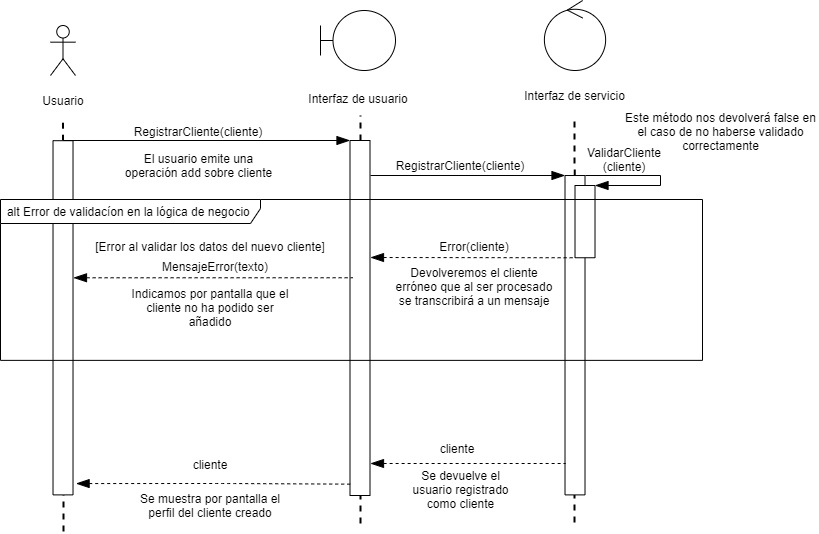

The diagram above was exported from draw.io. Its source (the exported page's mxGraphModel, read from the mxfile embedded in the PNG):
<mxGraphModel dx="1438" dy="523" grid="0" gridSize="10" guides="1" tooltips="1" connect="1" arrows="1" fold="1" page="0" pageScale="1" pageWidth="827" pageHeight="1169" math="0" shadow="0">
  <root>
    <mxCell id="0" />
    <mxCell id="1" parent="0" />
    <mxCell id="NJAteWP8aEL5vuaCSPf6-16" value="" style="group" parent="1" vertex="1" connectable="0">
      <mxGeometry x="440" y="25" width="109" height="105" as="geometry" />
    </mxCell>
    <mxCell id="NJAteWP8aEL5vuaCSPf6-3" value="" style="ellipse;shape=umlControl;whiteSpace=wrap;html=1;" parent="NJAteWP8aEL5vuaCSPf6-16" vertex="1">
      <mxGeometry x="23.879999999999995" width="61.25" height="70" as="geometry" />
    </mxCell>
    <mxCell id="NJAteWP8aEL5vuaCSPf6-8" value="Interfaz de servicio" style="text;html=1;strokeColor=none;fillColor=none;align=center;verticalAlign=middle;whiteSpace=wrap;rounded=0;fontColor=none;" parent="NJAteWP8aEL5vuaCSPf6-16" vertex="1">
      <mxGeometry y="85" width="109" height="20" as="geometry" />
    </mxCell>
    <mxCell id="NJAteWP8aEL5vuaCSPf6-17" value="" style="group" parent="1" vertex="1" connectable="0">
      <mxGeometry x="240" y="35" width="125" height="95" as="geometry" />
    </mxCell>
    <mxCell id="NJAteWP8aEL5vuaCSPf6-2" value="" style="shape=umlBoundary;whiteSpace=wrap;html=1;" parent="NJAteWP8aEL5vuaCSPf6-17" vertex="1">
      <mxGeometry width="75" height="60" as="geometry" />
    </mxCell>
    <mxCell id="NJAteWP8aEL5vuaCSPf6-7" value="Interfaz de usuario" style="text;html=1;strokeColor=none;fillColor=none;align=center;verticalAlign=middle;whiteSpace=wrap;rounded=0;fontColor=none;" parent="NJAteWP8aEL5vuaCSPf6-17" vertex="1">
      <mxGeometry x="-16.25" y="78" width="107.5" height="20" as="geometry" />
    </mxCell>
    <mxCell id="NJAteWP8aEL5vuaCSPf6-20" value="" style="endArrow=none;dashed=1;html=1;fontColor=none;strokeWidth=2;" parent="1" source="NJAteWP8aEL5vuaCSPf6-30" edge="1">
      <mxGeometry width="50" height="50" relative="1" as="geometry">
        <mxPoint x="280" y="884" as="sourcePoint" />
        <mxPoint x="280" y="140" as="targetPoint" />
      </mxGeometry>
    </mxCell>
    <mxCell id="NJAteWP8aEL5vuaCSPf6-21" value="" style="endArrow=none;dashed=1;html=1;fontColor=none;strokeWidth=2;" parent="1" source="Pbln1OnTlav5wd_ijVgX-5" edge="1">
      <mxGeometry width="50" height="50" relative="1" as="geometry">
        <mxPoint x="494" y="884" as="sourcePoint" />
        <mxPoint x="494" y="140" as="targetPoint" />
      </mxGeometry>
    </mxCell>
    <mxCell id="NJAteWP8aEL5vuaCSPf6-25" value="" style="group" parent="1" vertex="1" connectable="0">
      <mxGeometry x="-37.5" y="50" width="40" height="85" as="geometry" />
    </mxCell>
    <mxCell id="NJAteWP8aEL5vuaCSPf6-26" value="Actor" style="shape=umlActor;verticalLabelPosition=bottom;verticalAlign=top;html=1;outlineConnect=0;noLabel=1;fontColor=none;" parent="NJAteWP8aEL5vuaCSPf6-25" vertex="1">
      <mxGeometry x="7.5" width="25" height="50" as="geometry" />
    </mxCell>
    <mxCell id="NJAteWP8aEL5vuaCSPf6-27" value="Usuario" style="text;html=1;strokeColor=none;fillColor=none;align=center;verticalAlign=middle;whiteSpace=wrap;rounded=0;fontColor=none;" parent="NJAteWP8aEL5vuaCSPf6-25" vertex="1">
      <mxGeometry y="65" width="40" height="20" as="geometry" />
    </mxCell>
    <mxCell id="NJAteWP8aEL5vuaCSPf6-28" value="" style="endArrow=none;dashed=1;html=1;fontColor=none;strokeWidth=2;" parent="1" source="NJAteWP8aEL5vuaCSPf6-24" edge="1">
      <mxGeometry width="50" height="50" relative="1" as="geometry">
        <mxPoint x="-17.5" y="889" as="sourcePoint" />
        <mxPoint x="-17.5" y="145" as="targetPoint" />
      </mxGeometry>
    </mxCell>
    <mxCell id="NJAteWP8aEL5vuaCSPf6-24" value="" style="rounded=0;whiteSpace=wrap;html=1;fontColor=none;rotation=90;" parent="1" vertex="1">
      <mxGeometry x="-194.58" y="332.3" width="354.19" height="20" as="geometry" />
    </mxCell>
    <mxCell id="NJAteWP8aEL5vuaCSPf6-29" value="" style="endArrow=none;dashed=1;html=1;fontColor=none;strokeWidth=2;" parent="1" target="NJAteWP8aEL5vuaCSPf6-24" edge="1">
      <mxGeometry width="50" height="50" relative="1" as="geometry">
        <mxPoint x="-17" y="556" as="sourcePoint" />
        <mxPoint x="-17.499999999999773" y="145" as="targetPoint" />
      </mxGeometry>
    </mxCell>
    <mxCell id="NJAteWP8aEL5vuaCSPf6-30" value="" style="rounded=0;whiteSpace=wrap;html=1;fontColor=none;rotation=90;" parent="1" vertex="1">
      <mxGeometry x="102" y="332.5" width="355" height="20" as="geometry" />
    </mxCell>
    <mxCell id="NJAteWP8aEL5vuaCSPf6-31" value="" style="endArrow=none;dashed=1;html=1;fontColor=none;strokeWidth=2;" parent="1" target="NJAteWP8aEL5vuaCSPf6-30" edge="1">
      <mxGeometry width="50" height="50" relative="1" as="geometry">
        <mxPoint x="280" y="548" as="sourcePoint" />
        <mxPoint x="280" y="140" as="targetPoint" />
      </mxGeometry>
    </mxCell>
    <mxCell id="NJAteWP8aEL5vuaCSPf6-32" value="" style="endArrow=blockThin;html=1;strokeWidth=1;fontColor=none;endFill=1;endSize=11;entryX=0;entryY=1;entryDx=0;entryDy=0;" parent="1" target="NJAteWP8aEL5vuaCSPf6-30" edge="1">
      <mxGeometry width="50" height="50" relative="1" as="geometry">
        <mxPoint x="-17" y="165" as="sourcePoint" />
        <mxPoint x="263" y="166" as="targetPoint" />
      </mxGeometry>
    </mxCell>
    <mxCell id="Pbln1OnTlav5wd_ijVgX-1" value="RegistrarCliente(cliente)" style="text;html=1;strokeColor=none;fillColor=none;align=center;verticalAlign=middle;whiteSpace=wrap;rounded=0;fontSize=12;fontColor=none;" parent="1" vertex="1">
      <mxGeometry x="98" y="146" width="40" height="20" as="geometry" />
    </mxCell>
    <mxCell id="Pbln1OnTlav5wd_ijVgX-4" value="" style="endArrow=blockThin;html=1;strokeWidth=1;fontColor=none;endFill=1;endSize=11;entryX=0;entryY=1;entryDx=0;entryDy=0;" parent="1" target="Pbln1OnTlav5wd_ijVgX-5" edge="1">
      <mxGeometry width="50" height="50" relative="1" as="geometry">
        <mxPoint x="290" y="200" as="sourcePoint" />
        <mxPoint x="610" y="200" as="targetPoint" />
      </mxGeometry>
    </mxCell>
    <mxCell id="Pbln1OnTlav5wd_ijVgX-5" value="" style="rounded=0;whiteSpace=wrap;html=1;fontColor=none;rotation=90;" parent="1" vertex="1">
      <mxGeometry x="334.82" y="349.7" width="319.39" height="20" as="geometry" />
    </mxCell>
    <mxCell id="Pbln1OnTlav5wd_ijVgX-6" value="" style="endArrow=none;dashed=1;html=1;fontColor=none;strokeWidth=2;" parent="1" target="Pbln1OnTlav5wd_ijVgX-5" edge="1">
      <mxGeometry width="50" height="50" relative="1" as="geometry">
        <mxPoint x="494" y="547" as="sourcePoint" />
        <mxPoint x="494" y="140" as="targetPoint" />
      </mxGeometry>
    </mxCell>
    <mxCell id="Pbln1OnTlav5wd_ijVgX-7" value="RegistrarCliente(cliente)" style="text;html=1;strokeColor=none;fillColor=none;align=center;verticalAlign=middle;whiteSpace=wrap;rounded=0;fontSize=12;fontColor=none;" parent="1" vertex="1">
      <mxGeometry x="360" y="180" width="40" height="20" as="geometry" />
    </mxCell>
    <mxCell id="Pbln1OnTlav5wd_ijVgX-8" value="" style="rounded=0;whiteSpace=wrap;html=1;fontColor=none;rotation=90;" parent="1" vertex="1">
      <mxGeometry x="468.38" y="236.13" width="72.25" height="20" as="geometry" />
    </mxCell>
    <mxCell id="Pbln1OnTlav5wd_ijVgX-9" value="" style="endArrow=blockThin;html=1;strokeWidth=1;fontColor=none;endFill=1;endSize=11;entryX=0;entryY=0;entryDx=0;entryDy=0;rounded=0;" parent="1" target="Pbln1OnTlav5wd_ijVgX-8" edge="1">
      <mxGeometry width="50" height="50" relative="1" as="geometry">
        <mxPoint x="505" y="200" as="sourcePoint" />
        <mxPoint x="694.5" y="200" as="targetPoint" />
        <Array as="points">
          <mxPoint x="580" y="200" />
          <mxPoint x="580" y="210" />
        </Array>
      </mxGeometry>
    </mxCell>
    <mxCell id="Pbln1OnTlav5wd_ijVgX-10" value="ValidarCliente&lt;br&gt;(cliente)" style="text;html=1;strokeColor=none;fillColor=none;align=center;verticalAlign=middle;whiteSpace=wrap;rounded=0;fontSize=12;fontColor=none;" parent="1" vertex="1">
      <mxGeometry x="524" y="174" width="40" height="20" as="geometry" />
    </mxCell>
    <mxCell id="Pbln1OnTlav5wd_ijVgX-12" value="[Error al validar los datos del nuevo cliente]" style="text;html=1;strokeColor=none;fillColor=none;align=center;verticalAlign=middle;whiteSpace=wrap;rounded=0;fontSize=12;fontColor=none;" parent="1" vertex="1">
      <mxGeometry x="10" y="261.13" width="240" height="20" as="geometry" />
    </mxCell>
    <mxCell id="Pbln1OnTlav5wd_ijVgX-13" value="" style="endArrow=none;html=1;strokeWidth=1;fontColor=none;endFill=0;endSize=11;startArrow=blockThin;startFill=1;startSize=11;dashed=1;entryX=1;entryY=1;entryDx=0;entryDy=0;" parent="1" target="Pbln1OnTlav5wd_ijVgX-8" edge="1">
      <mxGeometry width="50" height="50" relative="1" as="geometry">
        <mxPoint x="290" y="282" as="sourcePoint" />
        <mxPoint x="480" y="280" as="targetPoint" />
      </mxGeometry>
    </mxCell>
    <mxCell id="Pbln1OnTlav5wd_ijVgX-14" value="Error(cliente)" style="text;html=1;strokeColor=none;fillColor=none;align=center;verticalAlign=middle;whiteSpace=wrap;rounded=0;fontSize=12;fontColor=none;" parent="1" vertex="1">
      <mxGeometry x="374" y="261.13" width="40" height="20" as="geometry" />
    </mxCell>
    <mxCell id="Pbln1OnTlav5wd_ijVgX-11" value="alt Error de validacíon en la lógica de negocio&amp;nbsp;" style="shape=umlFrame;whiteSpace=wrap;html=1;fontSize=12;fontColor=none;width=260;height=24;" parent="1" vertex="1">
      <mxGeometry x="-80" y="224" width="702" height="160.87" as="geometry" />
    </mxCell>
    <mxCell id="Pbln1OnTlav5wd_ijVgX-27" value="cliente" style="text;html=1;strokeColor=none;fillColor=none;align=center;verticalAlign=middle;whiteSpace=wrap;rounded=0;fontSize=12;fontColor=none;" parent="1" vertex="1">
      <mxGeometry x="356.99999999999994" y="463" width="40" height="20" as="geometry" />
    </mxCell>
    <mxCell id="Pbln1OnTlav5wd_ijVgX-28" value="" style="endArrow=none;html=1;strokeWidth=1;fontColor=none;endFill=0;endSize=11;startArrow=blockThin;startFill=1;startSize=11;dashed=1;entryX=1;entryY=1;entryDx=0;entryDy=0;" parent="1" edge="1">
      <mxGeometry width="50" height="50" relative="1" as="geometry">
        <mxPoint x="290" y="488" as="sourcePoint" />
        <mxPoint x="485" y="488" as="targetPoint" />
      </mxGeometry>
    </mxCell>
    <mxCell id="Pbln1OnTlav5wd_ijVgX-29" value="" style="endArrow=none;html=1;strokeWidth=1;fontColor=none;endFill=0;endSize=11;startArrow=blockThin;startFill=1;startSize=11;dashed=1;exitX=0.968;exitY=-0.154;exitDx=0;exitDy=0;exitPerimeter=0;entryX=0.968;entryY=0.975;entryDx=0;entryDy=0;entryPerimeter=0;" parent="1" target="NJAteWP8aEL5vuaCSPf6-30" edge="1" source="NJAteWP8aEL5vuaCSPf6-24">
      <mxGeometry width="50" height="50" relative="1" as="geometry">
        <mxPoint x="-7.5" y="618" as="sourcePoint" />
        <mxPoint x="269" y="512" as="targetPoint" />
        <Array as="points">
          <mxPoint x="144" y="508" />
        </Array>
      </mxGeometry>
    </mxCell>
    <mxCell id="0mKUkIQ5MAN4917r7_Dt-1" value="El usuario emite una operación add sobre cliente" style="text;html=1;strokeColor=none;fillColor=none;align=center;verticalAlign=middle;whiteSpace=wrap;rounded=0;" vertex="1" parent="1">
      <mxGeometry x="38.75" y="180" width="158.5" height="20" as="geometry" />
    </mxCell>
    <mxCell id="0mKUkIQ5MAN4917r7_Dt-2" value="" style="endArrow=none;html=1;strokeWidth=1;fontColor=none;endFill=0;endSize=11;startArrow=blockThin;startFill=1;startSize=11;dashed=1;entryX=1;entryY=1;entryDx=0;entryDy=0;exitX=0.387;exitY=-0.024;exitDx=0;exitDy=0;exitPerimeter=0;" edge="1" parent="1" source="NJAteWP8aEL5vuaCSPf6-24">
      <mxGeometry width="50" height="50" relative="1" as="geometry">
        <mxPoint x="68" y="302" as="sourcePoint" />
        <mxPoint x="272.5050000000001" y="302.255" as="targetPoint" />
      </mxGeometry>
    </mxCell>
    <mxCell id="0mKUkIQ5MAN4917r7_Dt-3" value="MensajeError(texto)" style="text;html=1;strokeColor=none;fillColor=none;align=center;verticalAlign=middle;whiteSpace=wrap;rounded=0;fontSize=12;fontColor=none;" vertex="1" parent="1">
      <mxGeometry x="115" y="281.13" width="40" height="20" as="geometry" />
    </mxCell>
    <mxCell id="0mKUkIQ5MAN4917r7_Dt-5" value="Indicamos por pantalla que el cliente no ha podido ser añadido" style="text;html=1;strokeColor=none;fillColor=none;align=center;verticalAlign=middle;whiteSpace=wrap;rounded=0;fontSize=12;fontColor=none;" vertex="1" parent="1">
      <mxGeometry x="49" y="322" width="162" height="20" as="geometry" />
    </mxCell>
    <mxCell id="0mKUkIQ5MAN4917r7_Dt-6" value="Devolveremos el cliente erróneo que al ser procesado se transcribirá a un mensaje" style="text;html=1;strokeColor=none;fillColor=none;align=center;verticalAlign=middle;whiteSpace=wrap;rounded=0;fontSize=12;fontColor=none;" vertex="1" parent="1">
      <mxGeometry x="313" y="301.13" width="162" height="20" as="geometry" />
    </mxCell>
    <mxCell id="0mKUkIQ5MAN4917r7_Dt-8" value="Este método nos devolverá false en el caso de no haberse validado correctamente" style="text;html=1;strokeColor=none;fillColor=none;align=center;verticalAlign=middle;whiteSpace=wrap;rounded=0;fontSize=12;fontColor=none;" vertex="1" parent="1">
      <mxGeometry x="543" y="146" width="195" height="20" as="geometry" />
    </mxCell>
    <mxCell id="0mKUkIQ5MAN4917r7_Dt-10" value="Se devuelve el usuario registrado como cliente" style="text;html=1;strokeColor=none;fillColor=none;align=center;verticalAlign=middle;whiteSpace=wrap;rounded=0;fontSize=12;fontColor=none;" vertex="1" parent="1">
      <mxGeometry x="318.5" y="504" width="123" height="20" as="geometry" />
    </mxCell>
    <mxCell id="0mKUkIQ5MAN4917r7_Dt-11" value="Se muestra por pantalla el perfil del cliente creado" style="text;html=1;strokeColor=none;fillColor=none;align=center;verticalAlign=middle;whiteSpace=wrap;rounded=0;fontSize=12;fontColor=none;" vertex="1" parent="1">
      <mxGeometry x="56.25" y="520" width="147.5" height="20" as="geometry" />
    </mxCell>
    <mxCell id="0mKUkIQ5MAN4917r7_Dt-12" value="cliente" style="text;html=1;strokeColor=none;fillColor=none;align=center;verticalAlign=middle;whiteSpace=wrap;rounded=0;fontSize=12;fontColor=none;" vertex="1" parent="1">
      <mxGeometry x="109.99999999999994" y="479" width="40" height="20" as="geometry" />
    </mxCell>
  </root>
</mxGraphModel>